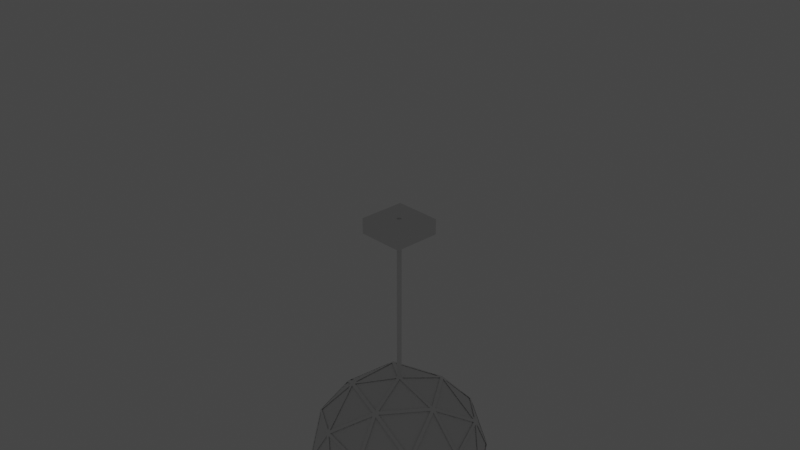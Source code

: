# Source: lamp.blend  (saved by Blender 2.81.16; exported with 4.5.12 LTS)
import bpy
from mathutils import Matrix  # noqa: F401  (used for matrix-valued properties, if any)

bpy.ops.wm.read_factory_settings(use_empty=True)
scene = bpy.context.scene
scene.name = 'Scene'

# ---- collections
col_helpers = bpy.data.collections.new('Helpers'); scene.collection.children.link(col_helpers)
col_lamp = bpy.data.collections.new('Lamp'); scene.collection.children.link(col_lamp)

# ---- world
world_world = bpy.data.worlds.new('World'); scene.world = world_world
world_world.use_nodes = True; world_world.node_tree.nodes.clear()
_N = world_world.node_tree.nodes; _L = world_world.node_tree.links
n0 = _N.new('ShaderNodeOutputWorld'); n0.name = 'World Output'; n0.location = (300, 300)
n1 = _N.new('ShaderNodeBackground'); n1.name = 'Background'; n1.location = (10, 300)
n1.inputs[0].default_value = (0.05088, 0.05088, 0.05088, 1.0)
_L.new(n1.outputs[0], n0.inputs[0])
n0.is_active_output = True
world_world.color = (0.05088, 0.05088, 0.05088)
world_world.use_sun_shadow = False
world_world.sun_shadow_jitter_overblur = 0.0

# ---- cameras
cam_camera = bpy.data.cameras.new('Camera')
cam_camera.clip_end = 100.0
cam_camera.ortho_scale = 7.314

# ---- lights
light_light = bpy.data.lights.new('Light', 'POINT')
light_light.transmission_factor = 0.0
light_light.energy = 1000.0
light_light.shadow_soft_size = 0.1
light_light.shadow_maximum_resolution = 0.006
light_light.use_absolute_resolution = True

# ---- meshes
me_icosphere_002 = bpy.data.meshes.new('Icosphere.002')
me_icosphere_002.from_pydata([(1.419e-11, -4.967e-11, -3.935), (0.7308, -0.531, -3.377), (-0.2792, -0.8592, -3.377), (-0.9034, -4.967e-11, -3.377), (-0.2792, 0.8592, -3.377), (0.7308, 0.531, -3.377), (0.2792, -0.8592, -2.474), (-0.7308, -0.531, -2.474), (-0.7308, 0.531, -2.474), (0.2792, 0.8592, -2.474), (0.9034, -4.967e-11, -2.474), (1.419e-11, -4.967e-11, -1.915), (-0.1641, -0.505, -3.784), (0.4296, -0.3121, -3.784), (0.2655, -0.8171, -3.456), (0.8592, -4.967e-11, -3.456), (0.4296, 0.3121, -3.784), (-0.531, -4.967e-11, -3.784), (-0.6951, -0.505, -3.456), (-0.1641, 0.505, -3.784), (-0.6951, 0.505, -3.456), (0.2655, 0.8171, -3.456), (0.9606, -0.3121, -2.925), (0.9606, 0.3121, -2.925), (1.419e-11, -1.01, -2.925), (0.5937, -0.8171, -2.925), (-0.9606, -0.3121, -2.925), (-0.5937, -0.8171, -2.925), (-0.5937, 0.8171, -2.925), (-0.9606, 0.3121, -2.925), (0.5937, 0.8171, -2.925), (1.419e-11, 1.01, -2.925), (0.6951, -0.505, -2.394), (-0.2655, -0.8171, -2.394), (-0.8592, -4.967e-11, -2.394), (-0.2655, 0.8171, -2.394), (0.6951, 0.505, -2.394), (0.1641, -0.505, -2.066), (0.531, -4.967e-11, -2.066), (-0.4296, -0.3121, -2.066), (-0.4296, 0.3121, -2.066), (0.1641, 0.505, -2.066), (0.01031, -0.03174, -3.924), (0.3876, -0.3059, -3.791), (-0.1338, -0.4753, -3.791), (0.7241, -0.5019, -3.396), (0.4595, -0.3096, -3.754), (0.8368, -0.03545, -3.466), (-0.027, -0.01962, -3.924), (-0.1711, -0.4632, -3.791), (-0.4934, -0.01962, -3.791), (-0.027, 0.01962, -3.924), (-0.4934, 0.01962, -3.791), (-0.1711, 0.4632, -3.791), (0.01031, 0.03174, -3.924), (-0.1338, 0.4753, -3.791), (0.3876, 0.3059, -3.791), (0.7448, -0.5019, -3.363), (0.8575, -0.03545, -3.432), (0.9465, -0.3096, -2.966), (-0.2472, -0.8634, -3.363), (0.2313, -0.8264, -3.432), (-0.001949, -0.9959, -2.966), (-0.8975, -0.03174, -3.363), (-0.7145, -0.4753, -3.432), (-0.9477, -0.3059, -2.966), (-0.3075, 0.8438, -3.363), (-0.6729, 0.5327, -3.432), (-0.5838, 0.8068, -2.966), (0.7074, 0.5532, -3.363), (0.2987, 0.8045, -3.432), (0.5869, 0.8045, -2.966), (0.7344, -0.5336, -3.342), (0.9362, -0.3413, -2.945), (0.6139, -0.7849, -2.945), (-0.2805, -0.8634, -3.342), (-0.03532, -0.9959, -2.945), (-0.5568, -0.8264, -2.945), (-0.9078, -4.967e-11, -3.342), (-0.9581, -0.2741, -2.945), (-0.9581, 0.2741, -2.945), (-0.2805, 0.8634, -3.342), (-0.5568, 0.8264, -2.945), (-0.03532, 0.9959, -2.945), (0.7344, 0.5336, -3.342), (0.6139, 0.7849, -2.945), (0.9362, 0.3413, -2.945), (0.2908, -0.8316, -2.455), (0.6562, -0.5206, -2.385), (0.1898, -0.5206, -2.097), (-0.7011, -0.5336, -2.455), (-0.2923, -0.7849, -2.385), (-0.4364, -0.3413, -2.097), (-0.7241, 0.5019, -2.455), (-0.8368, 0.03545, -2.385), (-0.4595, 0.3096, -2.097), (0.2535, 0.8438, -2.455), (-0.2249, 0.8068, -2.385), (0.1524, 0.5327, -2.097), (0.8808, 0.01962, -2.455), (0.6978, 0.4632, -2.385), (0.5537, 0.01962, -2.097), (0.4934, 0.01962, -2.06), (0.1711, 0.4632, -2.06), (0.027, 0.01962, -1.927), (0.5235, 0.03737, -2.078), (0.6694, 0.4863, -2.37), (0.1973, 0.4863, -2.078), (0.6562, 0.5206, -2.385), (0.2908, 0.8316, -2.455), (0.1898, 0.5206, -2.097), (0.1338, 0.4753, -2.06), (-0.3876, 0.3059, -2.06), (-0.01031, 0.03174, -1.927), (0.1262, 0.5094, -2.078), (-0.2557, 0.7869, -2.37), (-0.4015, 0.3379, -2.078), (-0.2923, 0.7849, -2.385), (-0.7011, 0.5336, -2.455), (-0.4364, 0.3413, -2.097), (-0.4107, 0.2741, -2.06), (-0.4107, -0.2741, -2.06), (-0.03337, -4.967e-11, -1.927), (-0.4455, 0.2775, -2.078), (-0.8274, -4.967e-11, -2.37), (-0.4455, -0.2775, -2.078), (-0.8368, -0.03545, -2.385), (-0.7241, -0.5019, -2.455), (-0.4595, -0.3096, -2.097), (-0.3876, -0.3059, -2.06), (0.1338, -0.4753, -2.06), (-0.01031, -0.03174, -1.927), (-0.4015, -0.3379, -2.078), (-0.2557, -0.7869, -2.37), (0.1262, -0.5094, -2.078), (-0.2249, -0.8068, -2.385), (0.2535, -0.8438, -2.455), (0.1524, -0.5327, -2.097), (0.1711, -0.4632, -2.06), (0.4934, -0.01962, -2.06), (0.027, -0.01962, -1.927), (0.1973, -0.4863, -2.078), (0.6694, -0.4863, -2.37), (0.5235, -0.03737, -2.078), (0.6978, -0.4632, -2.385), (0.8808, -0.01962, -2.455), (0.5537, -0.01962, -2.097), (0.9477, 0.3059, -2.885), (0.7145, 0.4753, -2.418), (0.8975, 0.03174, -2.488), (0.9372, 0.3379, -2.906), (0.611, 0.7869, -2.906), (0.7011, 0.5094, -2.434), (0.5838, 0.8068, -2.885), (0.3075, 0.8438, -2.488), (0.6729, 0.5327, -2.418), (0.001949, 0.9959, -2.885), (-0.2313, 0.8264, -2.418), (0.2472, 0.8634, -2.488), (-0.03179, 0.9957, -2.906), (-0.5596, 0.8242, -2.906), (-0.2678, 0.8242, -2.434), (-0.5869, 0.8045, -2.885), (-0.7074, 0.5532, -2.488), (-0.2987, 0.8045, -2.418), (-0.9465, 0.3096, -2.885), (-0.8575, 0.03545, -2.418), (-0.7448, 0.5019, -2.488), (-0.9568, 0.2775, -2.906), (-0.9568, -0.2775, -2.906), (-0.8667, -4.967e-11, -2.434), (-0.9465, -0.3096, -2.885), (-0.7448, -0.5019, -2.488), (-0.8575, -0.03545, -2.418), (-0.5869, -0.8045, -2.885), (-0.2987, -0.8045, -2.418), (-0.7074, -0.5532, -2.488), (-0.5596, -0.8242, -2.906), (-0.03179, -0.9957, -2.906), (-0.2678, -0.8242, -2.434), (0.001949, -0.9959, -2.885), (0.2472, -0.8634, -2.488), (-0.2313, -0.8264, -2.418), (0.5838, -0.8068, -2.885), (0.6729, -0.5327, -2.418), (0.3075, -0.8438, -2.488), (0.611, -0.7869, -2.906), (0.9372, -0.3379, -2.906), (0.7011, -0.5094, -2.434), (0.9477, -0.3059, -2.885), (0.8975, -0.03174, -2.488), (0.7145, -0.4753, -2.418), (0.5568, 0.8264, -2.905), (0.03532, 0.9959, -2.905), (0.2805, 0.8634, -2.509), (0.5596, 0.8242, -2.945), (0.2678, 0.8242, -3.417), (0.03179, 0.9957, -2.945), (0.2313, 0.8264, -3.432), (-0.2472, 0.8634, -3.363), (-0.001949, 0.9959, -2.966), (-0.6139, 0.7849, -2.905), (-0.9362, 0.3413, -2.905), (-0.7344, 0.5336, -2.509), (-0.611, 0.7869, -2.945), (-0.7011, 0.5094, -3.417), (-0.9372, 0.3379, -2.945), (-0.7145, 0.4753, -3.432), (-0.8975, 0.03174, -3.363), (-0.9477, 0.3059, -2.966), (-0.9362, -0.3413, -2.905), (-0.6139, -0.7849, -2.905), (-0.7344, -0.5336, -2.509), (-0.9372, -0.3379, -2.945), (-0.7011, -0.5094, -3.417), (-0.611, -0.7869, -2.945), (-0.6729, -0.5327, -3.432), (-0.3075, -0.8438, -3.363), (-0.5838, -0.8068, -2.966), (0.03532, -0.9959, -2.905), (0.5568, -0.8264, -2.905), (0.2805, -0.8634, -2.509), (0.03179, -0.9957, -2.945), (0.2678, -0.8242, -3.417), (0.5596, -0.8242, -2.945), (0.2987, -0.8045, -3.432), (0.7074, -0.5532, -3.363), (0.5869, -0.8045, -2.966), (0.9581, -0.2741, -2.905), (0.9581, 0.2741, -2.905), (0.9078, -4.967e-11, -2.509), (0.9568, -0.2775, -2.945), (0.8667, -4.967e-11, -3.417), (0.9568, 0.2775, -2.945), (0.8575, 0.03545, -3.432), (0.7448, 0.5019, -3.363), (0.9465, 0.3096, -2.966), (0.4364, 0.3413, -3.754), (0.2923, 0.7849, -3.466), (0.7011, 0.5336, -3.396), (0.4015, 0.3379, -3.772), (-0.1262, 0.5094, -3.772), (0.2557, 0.7869, -3.481), (-0.1524, 0.5327, -3.754), (-0.2535, 0.8438, -3.396), (0.2249, 0.8068, -3.466), (-0.1898, 0.5206, -3.754), (-0.6562, 0.5206, -3.466), (-0.2908, 0.8316, -3.396), (-0.1973, 0.4863, -3.772), (-0.5235, 0.03737, -3.772), (-0.6694, 0.4863, -3.481), (-0.5537, 0.01962, -3.754), (-0.8808, 0.01962, -3.396), (-0.6978, 0.4632, -3.466), (-0.5537, -0.01962, -3.754), (-0.6978, -0.4632, -3.466), (-0.8808, -0.01962, -3.396), (-0.5235, -0.03737, -3.772), (-0.1973, -0.4863, -3.772), (-0.6694, -0.4863, -3.481), (-0.1898, -0.5206, -3.754), (-0.2908, -0.8316, -3.396), (-0.6562, -0.5206, -3.466), (0.8368, 0.03545, -3.466), (0.4595, 0.3096, -3.754), (0.7241, 0.5019, -3.396), (0.8274, -4.967e-11, -3.481), (0.4455, -0.2775, -3.772), (0.4455, 0.2775, -3.772), (0.4107, -0.2741, -3.791), (0.03337, -4.967e-11, -3.924), (0.4107, 0.2741, -3.791), (-0.1524, -0.5327, -3.754), (0.2249, -0.8068, -3.466), (-0.2535, -0.8438, -3.396), (-0.1262, -0.5094, -3.772), (0.4015, -0.3379, -3.772), (0.2557, -0.7869, -3.481), (0.4364, -0.3413, -3.754), (0.7011, -0.5336, -3.396), (0.2923, -0.7849, -3.466)], [], [(0, 13, 43, 42), (13, 12, 44, 43), (12, 0, 42, 44), (1, 13, 46, 45), (13, 15, 47, 46), (15, 1, 45, 47), (0, 12, 49, 48), (12, 17, 50, 49), (17, 0, 48, 50), (0, 17, 52, 51), (17, 19, 53, 52), (19, 0, 51, 53), (0, 19, 55, 54), (19, 16, 56, 55), (16, 0, 54, 56), (1, 15, 58, 57), (15, 22, 59, 58), (22, 1, 57, 59), (2, 14, 61, 60), (14, 24, 62, 61), (24, 2, 60, 62), (3, 18, 64, 63), (18, 26, 65, 64), (26, 3, 63, 65), (4, 20, 67, 66), (20, 28, 68, 67), (28, 4, 66, 68), (5, 21, 70, 69), (21, 30, 71, 70), (30, 5, 69, 71), (1, 22, 73, 72), (22, 25, 74, 73), (25, 1, 72, 74), (2, 24, 76, 75), (24, 27, 77, 76), (27, 2, 75, 77), (3, 26, 79, 78), (26, 29, 80, 79), (29, 3, 78, 80), (4, 28, 82, 81), (28, 31, 83, 82), (31, 4, 81, 83), (5, 30, 85, 84), (30, 23, 86, 85), (23, 5, 84, 86), (6, 32, 88, 87), (32, 37, 89, 88), (37, 6, 87, 89), (7, 33, 91, 90), (33, 39, 92, 91), (39, 7, 90, 92), (8, 34, 94, 93), (34, 40, 95, 94), (40, 8, 93, 95), (9, 35, 97, 96), (35, 41, 98, 97), (41, 9, 96, 98), (10, 36, 100, 99), (36, 38, 101, 100), (38, 10, 99, 101), (38, 41, 103, 102), (41, 11, 104, 103), (11, 38, 102, 104), (38, 36, 106, 105), (36, 41, 107, 106), (41, 38, 105, 107), (36, 9, 109, 108), (9, 41, 110, 109), (41, 36, 108, 110), (41, 40, 112, 111), (40, 11, 113, 112), (11, 41, 111, 113), (41, 35, 115, 114), (35, 40, 116, 115), (40, 41, 114, 116), (35, 8, 118, 117), (8, 40, 119, 118), (40, 35, 117, 119), (40, 39, 121, 120), (39, 11, 122, 121), (11, 40, 120, 122), (40, 34, 124, 123), (34, 39, 125, 124), (39, 40, 123, 125), (34, 7, 127, 126), (7, 39, 128, 127), (39, 34, 126, 128), (39, 37, 130, 129), (37, 11, 131, 130), (11, 39, 129, 131), (39, 33, 133, 132), (33, 37, 134, 133), (37, 39, 132, 134), (33, 6, 136, 135), (6, 37, 137, 136), (37, 33, 135, 137), (37, 38, 139, 138), (38, 11, 140, 139), (11, 37, 138, 140), (37, 32, 142, 141), (32, 38, 143, 142), (38, 37, 141, 143), (32, 10, 145, 144), (10, 38, 146, 145), (38, 32, 144, 146), (23, 36, 148, 147), (36, 10, 149, 148), (10, 23, 147, 149), (23, 30, 151, 150), (30, 36, 152, 151), (36, 23, 150, 152), (30, 9, 154, 153), (9, 36, 155, 154), (36, 30, 153, 155), (31, 35, 157, 156), (35, 9, 158, 157), (9, 31, 156, 158), (31, 28, 160, 159), (28, 35, 161, 160), (35, 31, 159, 161), (28, 8, 163, 162), (8, 35, 164, 163), (35, 28, 162, 164), (29, 34, 166, 165), (34, 8, 167, 166), (8, 29, 165, 167), (29, 26, 169, 168), (26, 34, 170, 169), (34, 29, 168, 170), (26, 7, 172, 171), (7, 34, 173, 172), (34, 26, 171, 173), (27, 33, 175, 174), (33, 7, 176, 175), (7, 27, 174, 176), (27, 24, 178, 177), (24, 33, 179, 178), (33, 27, 177, 179), (24, 6, 181, 180), (6, 33, 182, 181), (33, 24, 180, 182), (25, 32, 184, 183), (32, 6, 185, 184), (6, 25, 183, 185), (25, 22, 187, 186), (22, 32, 188, 187), (32, 25, 186, 188), (22, 10, 190, 189), (10, 32, 191, 190), (32, 22, 189, 191), (30, 31, 193, 192), (31, 9, 194, 193), (9, 30, 192, 194), (30, 21, 196, 195), (21, 31, 197, 196), (31, 30, 195, 197), (21, 4, 199, 198), (4, 31, 200, 199), (31, 21, 198, 200), (28, 29, 202, 201), (29, 8, 203, 202), (8, 28, 201, 203), (28, 20, 205, 204), (20, 29, 206, 205), (29, 28, 204, 206), (20, 3, 208, 207), (3, 29, 209, 208), (29, 20, 207, 209), (26, 27, 211, 210), (27, 7, 212, 211), (7, 26, 210, 212), (26, 18, 214, 213), (18, 27, 215, 214), (27, 26, 213, 215), (18, 2, 217, 216), (2, 27, 218, 217), (27, 18, 216, 218), (24, 25, 220, 219), (25, 6, 221, 220), (6, 24, 219, 221), (24, 14, 223, 222), (14, 25, 224, 223), (25, 24, 222, 224), (14, 1, 226, 225), (1, 25, 227, 226), (25, 14, 225, 227), (22, 23, 229, 228), (23, 10, 230, 229), (10, 22, 228, 230), (22, 15, 232, 231), (15, 23, 233, 232), (23, 22, 231, 233), (15, 5, 235, 234), (5, 23, 236, 235), (23, 15, 234, 236), (16, 21, 238, 237), (21, 5, 239, 238), (5, 16, 237, 239), (16, 19, 241, 240), (19, 21, 242, 241), (21, 16, 240, 242), (19, 4, 244, 243), (4, 21, 245, 244), (21, 19, 243, 245), (19, 20, 247, 246), (20, 4, 248, 247), (4, 19, 246, 248), (19, 17, 250, 249), (17, 20, 251, 250), (20, 19, 249, 251), (17, 3, 253, 252), (3, 20, 254, 253), (20, 17, 252, 254), (17, 18, 256, 255), (18, 3, 257, 256), (3, 17, 255, 257), (17, 12, 259, 258), (12, 18, 260, 259), (18, 17, 258, 260), (12, 2, 262, 261), (2, 18, 263, 262), (18, 12, 261, 263), (15, 16, 265, 264), (16, 5, 266, 265), (5, 15, 264, 266), (15, 13, 268, 267), (13, 16, 269, 268), (16, 15, 267, 269), (13, 0, 271, 270), (0, 16, 272, 271), (16, 13, 270, 272), (12, 14, 274, 273), (14, 2, 275, 274), (2, 12, 273, 275), (12, 13, 277, 276), (13, 14, 278, 277), (14, 12, 276, 278), (13, 1, 280, 279), (1, 14, 281, 280), (14, 13, 279, 281)])
_uv = me_icosphere_002.uv_layers.new(name='UVMap')
_uv.uv.foreach_set('vector', [0.8182, 0.0, 0.7727, 0.07873, 0.7783, 0.07527, 0.8182, 0.006117, 0.7727, 0.07873, 0.8636, 0.07873, 0.8581, 0.07527, 0.7783, 0.07527, 0.8636, 0.07873, 0.8182, 0.0, 0.8182, 0.006117, 0.8581, 0.07527, 0.7273, 0.1575, 0.6818, 0.07873, 0.682, 0.08525, 0.722, 0.1544, 0.6818, 0.07873, 0.6364, 0.1575, 0.6421, 0.1544, 0.682, 0.08525, 0.6364, 0.1575, 0.7273, 0.1575, 0.722, 0.1544, 0.6421, 0.1544, 0.09091, 0.0, 0.04545, 0.07873, 0.05098, 0.07527, 0.09091, 0.006117, 0.04545, 0.07873, 0.1364, 0.07873, 0.1308, 0.07527, 0.05098, 0.07527, 0.1364, 0.07873, 0.09091, 0.0, 0.09091, 0.006117, 0.1308, 0.07527, 0.2727, 0.0, 0.2273, 0.07873, 0.2328, 0.07527, 0.2727, 0.006117, 0.2273, 0.07873, 0.3182, 0.07873, 0.3127, 0.07527, 0.2328, 0.07527, 0.3182, 0.07873, 0.2727, 0.0, 0.2727, 0.006117, 0.3127, 0.07527, 0.4545, 0.0, 0.4091, 0.07873, 0.4146, 0.07527, 0.4545, 0.006117, 0.4091, 0.07873, 0.5, 0.07873, 0.4945, 0.07527, 0.4146, 0.07527, 0.5, 0.07873, 0.4545, 0.0, 0.4545, 0.006117, 0.4945, 0.07527, 0.7273, 0.1575, 0.6364, 0.1575, 0.6421, 0.1605, 0.722, 0.1605, 0.6364, 0.1575, 0.6818, 0.2362, 0.682, 0.2297, 0.6421, 0.1605, 0.6818, 0.2362, 0.7273, 0.1575, 0.722, 0.1605, 0.682, 0.2297, 0.9091, 0.1575, 0.8182, 0.1575, 0.8239, 0.1605, 0.9038, 0.1605, 0.8182, 0.1575, 0.8636, 0.2362, 0.8639, 0.2297, 0.8239, 0.1605, 0.8636, 0.2362, 0.9091, 0.1575, 0.9038, 0.1605, 0.8639, 0.2297, 0.1818, 0.1575, 0.09091, 0.1575, 0.09667, 0.1605, 0.1765, 0.1605, 0.09091, 0.1575, 0.1364, 0.2362, 0.1366, 0.2297, 0.09667, 0.1605, 0.1364, 0.2362, 0.1818, 0.1575, 0.1765, 0.1605, 0.1366, 0.2297, 0.3636, 0.1575, 0.2727, 0.1575, 0.2785, 0.1605, 0.3583, 0.1605, 0.2727, 0.1575, 0.3182, 0.2362, 0.3184, 0.2297, 0.2785, 0.1605, 0.3182, 0.2362, 0.3636, 0.1575, 0.3583, 0.1605, 0.3184, 0.2297, 0.5455, 0.1575, 0.4545, 0.1575, 0.4603, 0.1605, 0.5402, 0.1605, 0.4545, 0.1575, 0.5, 0.2362, 0.5002, 0.2297, 0.4603, 0.1605, 0.5, 0.2362, 0.5455, 0.1575, 0.5402, 0.1605, 0.5002, 0.2297, 0.7273, 0.1575, 0.6818, 0.2362, 0.6873, 0.2327, 0.7273, 0.1636, 0.6818, 0.2362, 0.7727, 0.2362, 0.7672, 0.2327, 0.6873, 0.2327, 0.7727, 0.2362, 0.7273, 0.1575, 0.7273, 0.1636, 0.7672, 0.2327, 0.9091, 0.1575, 0.8636, 0.2362, 0.8692, 0.2327, 0.9091, 0.1636, 0.8636, 0.2362, 0.9545, 0.2362, 0.949, 0.2327, 0.8692, 0.2327, 0.9545, 0.2362, 0.9091, 0.1575, 0.9091, 0.1636, 0.949, 0.2327, 0.1818, 0.1575, 0.1364, 0.2362, 0.1419, 0.2327, 0.1818, 0.1636, 0.1364, 0.2362, 0.2273, 0.2362, 0.2217, 0.2327, 0.1419, 0.2327, 0.2273, 0.2362, 0.1818, 0.1575, 0.1818, 0.1636, 0.2217, 0.2327, 0.3636, 0.1575, 0.3182, 0.2362, 0.3237, 0.2327, 0.3636, 0.1636, 0.3182, 0.2362, 0.4091, 0.2362, 0.4036, 0.2327, 0.3237, 0.2327, 0.4091, 0.2362, 0.3636, 0.1575, 0.3636, 0.1636, 0.4036, 0.2327, 0.5455, 0.1575, 0.5, 0.2362, 0.5055, 0.2327, 0.5455, 0.1636, 0.5, 0.2362, 0.5909, 0.2362, 0.5854, 0.2327, 0.5055, 0.2327, 0.5909, 0.2362, 0.5455, 0.1575, 0.5455, 0.1636, 0.5854, 0.2327, 0.8182, 0.3149, 0.7273, 0.3149, 0.733, 0.318, 0.8129, 0.318, 0.7273, 0.3149, 0.7727, 0.3937, 0.773, 0.3871, 0.733, 0.318, 0.7727, 0.3937, 0.8182, 0.3149, 0.8129, 0.318, 0.773, 0.3871, 1.0, 0.3149, 0.9091, 0.3149, 0.9148, 0.318, 0.9947, 0.318, 0.9091, 0.3149, 0.9545, 0.3937, 0.9548, 0.3871, 0.9148, 0.318, 0.9545, 0.3937, 1.0, 0.3149, 0.9947, 0.318, 0.9548, 0.3871, 0.2727, 0.3149, 0.1818, 0.3149, 0.1876, 0.318, 0.2674, 0.318, 0.1818, 0.3149, 0.2273, 0.3937, 0.2275, 0.3871, 0.1876, 0.318, 0.2273, 0.3937, 0.2727, 0.3149, 0.2674, 0.318, 0.2275, 0.3871, 0.4545, 0.3149, 0.3636, 0.3149, 0.3694, 0.318, 0.4492, 0.318, 0.3636, 0.3149, 0.4091, 0.3937, 0.4093, 0.3871, 0.3694, 0.318, 0.4091, 0.3937, 0.4545, 0.3149, 0.4492, 0.318, 0.4093, 0.3871, 0.6364, 0.3149, 0.5455, 0.3149, 0.5512, 0.318, 0.6311, 0.318, 0.5455, 0.3149, 0.5909, 0.3937, 0.5911, 0.3871, 0.5512, 0.318, 0.5909, 0.3937, 0.6364, 0.3149, 0.6311, 0.318, 0.5911, 0.3871, 0.5909, 0.3937, 0.5, 0.3937, 0.5055, 0.3971, 0.5854, 0.3971, 0.5, 0.3937, 0.5455, 0.4724, 0.5455, 0.4663, 0.5055, 0.3971, 0.5455, 0.4724, 0.5909, 0.3937, 0.5854, 0.3971, 0.5455, 0.4663, 0.5909, 0.3937, 0.5455, 0.3149, 0.5455, 0.3207, 0.5859, 0.3907, 0.5455, 0.3149, 0.5, 0.3937, 0.505, 0.3907, 0.5455, 0.3207, 0.5, 0.3937, 0.5909, 0.3937, 0.5859, 0.3907, 0.505, 0.3907, 0.5455, 0.3149, 0.4545, 0.3149, 0.4598, 0.318, 0.5397, 0.318, 0.4545, 0.3149, 0.5, 0.3937, 0.4998, 0.3871, 0.4598, 0.318, 0.5, 0.3937, 0.5455, 0.3149, 0.5397, 0.318, 0.4998, 0.3871, 0.4091, 0.3937, 0.3182, 0.3937, 0.3237, 0.3971, 0.4036, 0.3971, 0.3182, 0.3937, 0.3636, 0.4724, 0.3636, 0.4663, 0.3237, 0.3971, 0.3636, 0.4724, 0.4091, 0.3937, 0.4036, 0.3971, 0.3636, 0.4663, 0.4091, 0.3937, 0.3636, 0.3149, 0.3636, 0.3207, 0.404, 0.3907, 0.3636, 0.3149, 0.3182, 0.3937, 0.3232, 0.3907, 0.3636, 0.3207, 0.3182, 0.3937, 0.4091, 0.3937, 0.404, 0.3907, 0.3232, 0.3907, 0.3636, 0.3149, 0.2727, 0.3149, 0.278, 0.318, 0.3579, 0.318, 0.2727, 0.3149, 0.3182, 0.3937, 0.318, 0.3871, 0.278, 0.318, 0.3182, 0.3937, 0.3636, 0.3149, 0.3579, 0.318, 0.318, 0.3871, 0.2273, 0.3937, 0.1364, 0.3937, 0.1419, 0.3971, 0.2217, 0.3971, 0.1364, 0.3937, 0.1818, 0.4724, 0.1818, 0.4663, 0.1419, 0.3971, 0.1818, 0.4724, 0.2273, 0.3937, 0.2217, 0.3971, 0.1818, 0.4663, 0.2273, 0.3937, 0.1818, 0.3149, 0.1818, 0.3207, 0.2222, 0.3907, 0.1818, 0.3149, 0.1364, 0.3937, 0.1414, 0.3907, 0.1818, 0.3207, 0.1364, 0.3937, 0.2273, 0.3937, 0.2222, 0.3907, 0.1414, 0.3907, 0.1818, 0.3149, 0.09091, 0.3149, 0.09621, 0.318, 0.1761, 0.318, 0.09091, 0.3149, 0.1364, 0.3937, 0.1361, 0.3871, 0.09621, 0.318, 0.1364, 0.3937, 0.1818, 0.3149, 0.1761, 0.318, 0.1361, 0.3871, 0.9545, 0.3937, 0.8636, 0.3937, 0.8692, 0.3971, 0.949, 0.3971, 0.8636, 0.3937, 0.9091, 0.4724, 0.9091, 0.4663, 0.8692, 0.3971, 0.9091, 0.4724, 0.9545, 0.3937, 0.949, 0.3971, 0.9091, 0.4663, 0.9545, 0.3937, 0.9091, 0.3149, 0.9091, 0.3207, 0.9495, 0.3907, 0.9091, 0.3149, 0.8636, 0.3937, 0.8687, 0.3907, 0.9091, 0.3207, 0.8636, 0.3937, 0.9545, 0.3937, 0.9495, 0.3907, 0.8687, 0.3907, 0.9091, 0.3149, 0.8182, 0.3149, 0.8235, 0.318, 0.9033, 0.318, 0.8182, 0.3149, 0.8636, 0.3937, 0.8634, 0.3871, 0.8235, 0.318, 0.8636, 0.3937, 0.9091, 0.3149, 0.9033, 0.318, 0.8634, 0.3871, 0.7727, 0.3937, 0.6818, 0.3937, 0.6873, 0.3971, 0.7672, 0.3971, 0.6818, 0.3937, 0.7273, 0.4724, 0.7273, 0.4663, 0.6873, 0.3971, 0.7273, 0.4724, 0.7727, 0.3937, 0.7672, 0.3971, 0.7273, 0.4663, 0.7727, 0.3937, 0.7273, 0.3149, 0.7273, 0.3207, 0.7677, 0.3907, 0.7273, 0.3149, 0.6818, 0.3937, 0.6869, 0.3907, 0.7273, 0.3207, 0.6818, 0.3937, 0.7727, 0.3937, 0.7677, 0.3907, 0.6869, 0.3907, 0.7273, 0.3149, 0.6364, 0.3149, 0.6417, 0.318, 0.7215, 0.318, 0.6364, 0.3149, 0.6818, 0.3937, 0.6816, 0.3871, 0.6417, 0.318, 0.6818, 0.3937, 0.7273, 0.3149, 0.7215, 0.318, 0.6816, 0.3871, 0.5909, 0.2362, 0.5455, 0.3149, 0.5512, 0.3119, 0.5911, 0.2427, 0.5455, 0.3149, 0.6364, 0.3149, 0.6311, 0.3119, 0.5512, 0.3119, 0.6364, 0.3149, 0.5909, 0.2362, 0.5911, 0.2427, 0.6311, 0.3119, 0.5909, 0.2362, 0.5, 0.2362, 0.505, 0.2391, 0.5859, 0.2391, 0.5, 0.2362, 0.5455, 0.3149, 0.5455, 0.3091, 0.505, 0.2391, 0.5455, 0.3149, 0.5909, 0.2362, 0.5859, 0.2391, 0.5455, 0.3091, 0.5, 0.2362, 0.4545, 0.3149, 0.4598, 0.3119, 0.4998, 0.2427, 0.4545, 0.3149, 0.5455, 0.3149, 0.5397, 0.3119, 0.4598, 0.3119, 0.5455, 0.3149, 0.5, 0.2362, 0.4998, 0.2427, 0.5397, 0.3119, 0.4091, 0.2362, 0.3636, 0.3149, 0.3694, 0.3119, 0.4093, 0.2427, 0.3636, 0.3149, 0.4545, 0.3149, 0.4492, 0.3119, 0.3694, 0.3119, 0.4545, 0.3149, 0.4091, 0.2362, 0.4093, 0.2427, 0.4492, 0.3119, 0.4091, 0.2362, 0.3182, 0.2362, 0.3232, 0.2391, 0.404, 0.2391, 0.3182, 0.2362, 0.3636, 0.3149, 0.3636, 0.3091, 0.3232, 0.2391, 0.3636, 0.3149, 0.4091, 0.2362, 0.404, 0.2391, 0.3636, 0.3091, 0.3182, 0.2362, 0.2727, 0.3149, 0.278, 0.3119, 0.318, 0.2427, 0.2727, 0.3149, 0.3636, 0.3149, 0.3579, 0.3119, 0.278, 0.3119, 0.3636, 0.3149, 0.3182, 0.2362, 0.318, 0.2427, 0.3579, 0.3119, 0.2273, 0.2362, 0.1818, 0.3149, 0.1876, 0.3119, 0.2275, 0.2427, 0.1818, 0.3149, 0.2727, 0.3149, 0.2674, 0.3119, 0.1876, 0.3119, 0.2727, 0.3149, 0.2273, 0.2362, 0.2275, 0.2427, 0.2674, 0.3119, 0.2273, 0.2362, 0.1364, 0.2362, 0.1414, 0.2391, 0.2222, 0.2391, 0.1364, 0.2362, 0.1818, 0.3149, 0.1818, 0.3091, 0.1414, 0.2391, 0.1818, 0.3149, 0.2273, 0.2362, 0.2222, 0.2391, 0.1818, 0.3091, 0.1364, 0.2362, 0.09091, 0.3149, 0.09621, 0.3119, 0.1361, 0.2427, 0.09091, 0.3149, 0.1818, 0.3149, 0.1761, 0.3119, 0.09621, 0.3119, 0.1818, 0.3149, 0.1364, 0.2362, 0.1361, 0.2427, 0.1761, 0.3119, 0.9545, 0.2362, 0.9091, 0.3149, 0.9148, 0.3119, 0.9548, 0.2427, 0.9091, 0.3149, 1.0, 0.3149, 0.9947, 0.3119, 0.9148, 0.3119, 1.0, 0.3149, 0.9545, 0.2362, 0.9548, 0.2427, 0.9947, 0.3119, 0.9545, 0.2362, 0.8636, 0.2362, 0.8687, 0.2391, 0.9495, 0.2391, 0.8636, 0.2362, 0.9091, 0.3149, 0.9091, 0.3091, 0.8687, 0.2391, 0.9091, 0.3149, 0.9545, 0.2362, 0.9495, 0.2391, 0.9091, 0.3091, 0.8636, 0.2362, 0.8182, 0.3149, 0.8235, 0.3119, 0.8634, 0.2427, 0.8182, 0.3149, 0.9091, 0.3149, 0.9033, 0.3119, 0.8235, 0.3119, 0.9091, 0.3149, 0.8636, 0.2362, 0.8634, 0.2427, 0.9033, 0.3119, 0.7727, 0.2362, 0.7273, 0.3149, 0.733, 0.3119, 0.773, 0.2427, 0.7273, 0.3149, 0.8182, 0.3149, 0.8129, 0.3119, 0.733, 0.3119, 0.8182, 0.3149, 0.7727, 0.2362, 0.773, 0.2427, 0.8129, 0.3119, 0.7727, 0.2362, 0.6818, 0.2362, 0.6869, 0.2391, 0.7677, 0.2391, 0.6818, 0.2362, 0.7273, 0.3149, 0.7273, 0.3091, 0.6869, 0.2391, 0.7273, 0.3149, 0.7727, 0.2362, 0.7677, 0.2391, 0.7273, 0.3091, 0.6818, 0.2362, 0.6364, 0.3149, 0.6417, 0.3119, 0.6816, 0.2427, 0.6364, 0.3149, 0.7273, 0.3149, 0.7215, 0.3119, 0.6417, 0.3119, 0.7273, 0.3149, 0.6818, 0.2362, 0.6816, 0.2427, 0.7215, 0.3119, 0.5, 0.2362, 0.4091, 0.2362, 0.4146, 0.2396, 0.4945, 0.2396, 0.4091, 0.2362, 0.4545, 0.3149, 0.4545, 0.3088, 0.4146, 0.2396, 0.4545, 0.3149, 0.5, 0.2362, 0.4945, 0.2396, 0.4545, 0.3088, 0.5, 0.2362, 0.4545, 0.1575, 0.4545, 0.1633, 0.495, 0.2333, 0.4545, 0.1575, 0.4091, 0.2362, 0.4141, 0.2333, 0.4545, 0.1633, 0.4091, 0.2362, 0.5, 0.2362, 0.495, 0.2333, 0.4141, 0.2333, 0.4545, 0.1575, 0.3636, 0.1575, 0.3689, 0.1605, 0.4488, 0.1605, 0.3636, 0.1575, 0.4091, 0.2362, 0.4089, 0.2297, 0.3689, 0.1605, 0.4091, 0.2362, 0.4545, 0.1575, 0.4488, 0.1605, 0.4089, 0.2297, 0.3182, 0.2362, 0.2273, 0.2362, 0.2328, 0.2396, 0.3127, 0.2396, 0.2273, 0.2362, 0.2727, 0.3149, 0.2727, 0.3088, 0.2328, 0.2396, 0.2727, 0.3149, 0.3182, 0.2362, 0.3127, 0.2396, 0.2727, 0.3088, 0.3182, 0.2362, 0.2727, 0.1575, 0.2727, 0.1633, 0.3131, 0.2333, 0.2727, 0.1575, 0.2273, 0.2362, 0.2323, 0.2333, 0.2727, 0.1633, 0.2273, 0.2362, 0.3182, 0.2362, 0.3131, 0.2333, 0.2323, 0.2333, 0.2727, 0.1575, 0.1818, 0.1575, 0.1871, 0.1605, 0.267, 0.1605, 0.1818, 0.1575, 0.2273, 0.2362, 0.227, 0.2297, 0.1871, 0.1605, 0.2273, 0.2362, 0.2727, 0.1575, 0.267, 0.1605, 0.227, 0.2297, 0.1364, 0.2362, 0.04545, 0.2362, 0.05098, 0.2396, 0.1308, 0.2396, 0.04545, 0.2362, 0.09091, 0.3149, 0.09091, 0.3088, 0.05098, 0.2396, 0.09091, 0.3149, 0.1364, 0.2362, 0.1308, 0.2396, 0.09091, 0.3088, 0.1364, 0.2362, 0.09091, 0.1575, 0.09091, 0.1633, 0.1313, 0.2333, 0.09091, 0.1575, 0.04545, 0.2362, 0.0505, 0.2333, 0.09091, 0.1633, 0.04545, 0.2362, 0.1364, 0.2362, 0.1313, 0.2333, 0.0505, 0.2333, 0.09091, 0.1575, 0.0, 0.1575, 0.005297, 0.1605, 0.08515, 0.1605, 0.0, 0.1575, 0.04545, 0.2362, 0.04522, 0.2297, 0.005297, 0.1605, 0.04545, 0.2362, 0.09091, 0.1575, 0.08515, 0.1605, 0.04522, 0.2297, 0.8636, 0.2362, 0.7727, 0.2362, 0.7783, 0.2396, 0.8581, 0.2396, 0.7727, 0.2362, 0.8182, 0.3149, 0.8182, 0.3088, 0.7783, 0.2396, 0.8182, 0.3149, 0.8636, 0.2362, 0.8581, 0.2396, 0.8182, 0.3088, 0.8636, 0.2362, 0.8182, 0.1575, 0.8182, 0.1633, 0.8586, 0.2333, 0.8182, 0.1575, 0.7727, 0.2362, 0.7778, 0.2333, 0.8182, 0.1633, 0.7727, 0.2362, 0.8636, 0.2362, 0.8586, 0.2333, 0.7778, 0.2333, 0.8182, 0.1575, 0.7273, 0.1575, 0.7326, 0.1605, 0.8124, 0.1605, 0.7273, 0.1575, 0.7727, 0.2362, 0.7725, 0.2297, 0.7326, 0.1605, 0.7727, 0.2362, 0.8182, 0.1575, 0.8124, 0.1605, 0.7725, 0.2297, 0.6818, 0.2362, 0.5909, 0.2362, 0.5964, 0.2396, 0.6763, 0.2396, 0.5909, 0.2362, 0.6364, 0.3149, 0.6364, 0.3088, 0.5964, 0.2396, 0.6364, 0.3149, 0.6818, 0.2362, 0.6763, 0.2396, 0.6364, 0.3088, 0.6818, 0.2362, 0.6364, 0.1575, 0.6364, 0.1633, 0.6768, 0.2333, 0.6364, 0.1575, 0.5909, 0.2362, 0.596, 0.2333, 0.6364, 0.1633, 0.5909, 0.2362, 0.6818, 0.2362, 0.6768, 0.2333, 0.596, 0.2333, 0.6364, 0.1575, 0.5455, 0.1575, 0.5508, 0.1605, 0.6306, 0.1605, 0.5455, 0.1575, 0.5909, 0.2362, 0.5907, 0.2297, 0.5508, 0.1605, 0.5909, 0.2362, 0.6364, 0.1575, 0.6306, 0.1605, 0.5907, 0.2297, 0.5, 0.07873, 0.4545, 0.1575, 0.4603, 0.1544, 0.5002, 0.08525, 0.4545, 0.1575, 0.5455, 0.1575, 0.5402, 0.1544, 0.4603, 0.1544, 0.5455, 0.1575, 0.5, 0.07873, 0.5002, 0.08525, 0.5402, 0.1544, 0.5, 0.07873, 0.4091, 0.07873, 0.4141, 0.08164, 0.495, 0.08164, 0.4091, 0.07873, 0.4545, 0.1575, 0.4545, 0.1516, 0.4141, 0.08164, 0.4545, 0.1575, 0.5, 0.07873, 0.495, 0.08164, 0.4545, 0.1516, 0.4091, 0.07873, 0.3636, 0.1575, 0.3689, 0.1544, 0.4089, 0.08525, 0.3636, 0.1575, 0.4545, 0.1575, 0.4488, 0.1544, 0.3689, 0.1544, 0.4545, 0.1575, 0.4091, 0.07873, 0.4089, 0.08525, 0.4488, 0.1544, 0.3182, 0.07873, 0.2727, 0.1575, 0.2785, 0.1544, 0.3184, 0.08525, 0.2727, 0.1575, 0.3636, 0.1575, 0.3583, 0.1544, 0.2785, 0.1544, 0.3636, 0.1575, 0.3182, 0.07873, 0.3184, 0.08525, 0.3583, 0.1544, 0.3182, 0.07873, 0.2273, 0.07873, 0.2323, 0.08164, 0.3131, 0.08164, 0.2273, 0.07873, 0.2727, 0.1575, 0.2727, 0.1516, 0.2323, 0.08164, 0.2727, 0.1575, 0.3182, 0.07873, 0.3131, 0.08164, 0.2727, 0.1516, 0.2273, 0.07873, 0.1818, 0.1575, 0.1871, 0.1544, 0.227, 0.08525, 0.1818, 0.1575, 0.2727, 0.1575, 0.267, 0.1544, 0.1871, 0.1544, 0.2727, 0.1575, 0.2273, 0.07873, 0.227, 0.08525, 0.267, 0.1544, 0.1364, 0.07873, 0.09091, 0.1575, 0.09667, 0.1544, 0.1366, 0.08525, 0.09091, 0.1575, 0.1818, 0.1575, 0.1765, 0.1544, 0.09667, 0.1544, 0.1818, 0.1575, 0.1364, 0.07873, 0.1366, 0.08525, 0.1765, 0.1544, 0.1364, 0.07873, 0.04545, 0.07873, 0.0505, 0.08164, 0.1313, 0.08164, 0.04545, 0.07873, 0.09091, 0.1575, 0.09091, 0.1516, 0.0505, 0.08164, 0.09091, 0.1575, 0.1364, 0.07873, 0.1313, 0.08164, 0.09091, 0.1516, 0.04545, 0.07873, 0.0, 0.1575, 0.005297, 0.1544, 0.04522, 0.08525, 0.0, 0.1575, 0.09091, 0.1575, 0.08515, 0.1544, 0.005297, 0.1544, 0.09091, 0.1575, 0.04545, 0.07873, 0.04522, 0.08525, 0.08515, 0.1544, 0.6364, 0.1575, 0.5909, 0.07873, 0.5907, 0.08525, 0.6306, 0.1544, 0.5909, 0.07873, 0.5455, 0.1575, 0.5508, 0.1544, 0.5907, 0.08525, 0.5455, 0.1575, 0.6364, 0.1575, 0.6306, 0.1544, 0.5508, 0.1544, 0.6364, 0.1575, 0.6818, 0.07873, 0.6768, 0.08164, 0.6364, 0.1516, 0.6818, 0.07873, 0.5909, 0.07873, 0.596, 0.08164, 0.6768, 0.08164, 0.5909, 0.07873, 0.6364, 0.1575, 0.6364, 0.1516, 0.596, 0.08164, 0.6818, 0.07873, 0.6364, 0.0, 0.6364, 0.006117, 0.6763, 0.07527, 0.6364, 0.0, 0.5909, 0.07873, 0.5964, 0.07527, 0.6364, 0.006117, 0.5909, 0.07873, 0.6818, 0.07873, 0.6763, 0.07527, 0.5964, 0.07527, 0.8636, 0.07873, 0.8182, 0.1575, 0.8239, 0.1544, 0.8639, 0.08525, 0.8182, 0.1575, 0.9091, 0.1575, 0.9038, 0.1544, 0.8239, 0.1544, 0.9091, 0.1575, 0.8636, 0.07873, 0.8639, 0.08525, 0.9038, 0.1544, 0.8636, 0.07873, 0.7727, 0.07873, 0.7778, 0.08164, 0.8586, 0.08164, 0.7727, 0.07873, 0.8182, 0.1575, 0.8182, 0.1516, 0.7778, 0.08164, 0.8182, 0.1575, 0.8636, 0.07873, 0.8586, 0.08164, 0.8182, 0.1516, 0.7727, 0.07873, 0.7273, 0.1575, 0.7326, 0.1544, 0.7725, 0.08525, 0.7273, 0.1575, 0.8182, 0.1575, 0.8124, 0.1544, 0.7326, 0.1544, 0.8182, 0.1575, 0.7727, 0.07873, 0.7725, 0.08525, 0.8124, 0.1544])
me_icosphere_002.use_remesh_fix_poles = True
me_icosphere_002.use_remesh_preserve_attributes = False
me_icosphere_002.use_mirror_vertex_groups = False
me_icosphere_002.update()
me_cylinder = bpy.data.meshes.new('Cylinder')
me_cylinder.from_pydata([(0.0, 0.025, -1.982), (0.0, 0.025, 4.768e-07), (0.004877, 0.02452, -1.982), (0.004877, 0.02452, 4.768e-07), (0.009567, 0.0231, -1.982), (0.009567, 0.0231, 4.768e-07), (0.01389, 0.02079, -1.982), (0.01389, 0.02079, 4.768e-07), (0.01768, 0.01768, -1.982), (0.01768, 0.01768, 4.768e-07), (0.02079, 0.01389, -1.982), (0.02079, 0.01389, 4.768e-07), (0.0231, 0.009567, -1.982), (0.0231, 0.009567, 4.768e-07), (0.02452, 0.004877, -1.982), (0.02452, 0.004877, 4.768e-07), (0.025, 1.887e-09, -1.982), (0.025, 1.887e-09, 4.768e-07), (0.02452, -0.004877, -1.982), (0.02452, -0.004877, 4.768e-07), (0.0231, -0.009567, -1.982), (0.0231, -0.009567, 4.768e-07), (0.02079, -0.01389, -1.982), (0.02079, -0.01389, 4.768e-07), (0.01768, -0.01768, -1.982), (0.01768, -0.01768, 4.768e-07), (0.01389, -0.02079, -1.982), (0.01389, -0.02079, 4.768e-07), (0.009567, -0.0231, -1.982), (0.009567, -0.0231, 4.768e-07), (0.004877, -0.02452, -1.982), (0.004877, -0.02452, 4.768e-07), (-8.146e-09, -0.025, -1.982), (-8.146e-09, -0.025, 4.768e-07), (-0.004877, -0.02452, -1.982), (-0.004877, -0.02452, 4.768e-07), (-0.009567, -0.0231, -1.982), (-0.009567, -0.0231, 4.768e-07), (-0.01389, -0.02079, -1.982), (-0.01389, -0.02079, 4.768e-07), (-0.01768, -0.01768, -1.982), (-0.01768, -0.01768, 4.768e-07), (-0.02079, -0.01389, -1.982), (-0.02079, -0.01389, 4.768e-07), (-0.0231, -0.009567, -1.982), (-0.0231, -0.009567, 4.768e-07), (-0.02452, -0.004877, -1.982), (-0.02452, -0.004877, 4.768e-07), (-0.025, 2.414e-08, -1.982), (-0.025, 2.414e-08, 4.768e-07), (-0.02452, 0.004877, -1.982), (-0.02452, 0.004877, 4.768e-07), (-0.0231, 0.009567, -1.982), (-0.0231, 0.009567, 4.768e-07), (-0.02079, 0.01389, -1.982), (-0.02079, 0.01389, 4.768e-07), (-0.01768, 0.01768, -1.982), (-0.01768, 0.01768, 4.768e-07), (-0.01389, 0.02079, -1.982), (-0.01389, 0.02079, 4.768e-07), (-0.009567, 0.0231, -1.982), (-0.009567, 0.0231, 4.768e-07), (-0.004877, 0.02452, -1.982), (-0.004877, 0.02452, 4.768e-07)], [], [(0, 1, 3, 2), (2, 3, 5, 4), (4, 5, 7, 6), (6, 7, 9, 8), (8, 9, 11, 10), (10, 11, 13, 12), (12, 13, 15, 14), (14, 15, 17, 16), (16, 17, 19, 18), (18, 19, 21, 20), (20, 21, 23, 22), (22, 23, 25, 24), (24, 25, 27, 26), (26, 27, 29, 28), (28, 29, 31, 30), (30, 31, 33, 32), (32, 33, 35, 34), (34, 35, 37, 36), (36, 37, 39, 38), (38, 39, 41, 40), (40, 41, 43, 42), (42, 43, 45, 44), (44, 45, 47, 46), (46, 47, 49, 48), (48, 49, 51, 50), (50, 51, 53, 52), (52, 53, 55, 54), (54, 55, 57, 56), (56, 57, 59, 58), (58, 59, 61, 60), (3, 1, 63, 61, 59, 57, 55, 53, 51, 49, 47, 45, 43, 41, 39, 37, 35, 33, 31, 29, 27, 25, 23, 21, 19, 17, 15, 13, 11, 9, 7, 5), (60, 61, 63, 62), (62, 63, 1, 0), (0, 2, 4, 6, 8, 10, 12, 14, 16, 18, 20, 22, 24, 26, 28, 30, 32, 34, 36, 38, 40, 42, 44, 46, 48, 50, 52, 54, 56, 58, 60, 62)])
_uv = me_cylinder.uv_layers.new(name='UVMap')
_uv.uv.foreach_set('vector', [1.0, 0.5, 1.0, 1.0, 0.9688, 1.0, 0.9688, 0.5, 0.9688, 0.5, 0.9688, 1.0, 0.9375, 1.0, 0.9375, 0.5, 0.9375, 0.5, 0.9375, 1.0, 0.9062, 1.0, 0.9062, 0.5, 0.9062, 0.5, 0.9062, 1.0, 0.875, 1.0, 0.875, 0.5, 0.875, 0.5, 0.875, 1.0, 0.8438, 1.0, 0.8438, 0.5, 0.8438, 0.5, 0.8438, 1.0, 0.8125, 1.0, 0.8125, 0.5, 0.8125, 0.5, 0.8125, 1.0, 0.7812, 1.0, 0.7812, 0.5, 0.7812, 0.5, 0.7812, 1.0, 0.75, 1.0, 0.75, 0.5, 0.75, 0.5, 0.75, 1.0, 0.7188, 1.0, 0.7188, 0.5, 0.7188, 0.5, 0.7188, 1.0, 0.6875, 1.0, 0.6875, 0.5, 0.6875, 0.5, 0.6875, 1.0, 0.6562, 1.0, 0.6562, 0.5, 0.6562, 0.5, 0.6562, 1.0, 0.625, 1.0, 0.625, 0.5, 0.625, 0.5, 0.625, 1.0, 0.5938, 1.0, 0.5938, 0.5, 0.5938, 0.5, 0.5938, 1.0, 0.5625, 1.0, 0.5625, 0.5, 0.5625, 0.5, 0.5625, 1.0, 0.5312, 1.0, 0.5312, 0.5, 0.5312, 0.5, 0.5312, 1.0, 0.5, 1.0, 0.5, 0.5, 0.5, 0.5, 0.5, 1.0, 0.4688, 1.0, 0.4688, 0.5, 0.4688, 0.5, 0.4688, 1.0, 0.4375, 1.0, 0.4375, 0.5, 0.4375, 0.5, 0.4375, 1.0, 0.4062, 1.0, 0.4062, 0.5, 0.4062, 0.5, 0.4062, 1.0, 0.375, 1.0, 0.375, 0.5, 0.375, 0.5, 0.375, 1.0, 0.3438, 1.0, 0.3438, 0.5, 0.3438, 0.5, 0.3438, 1.0, 0.3125, 1.0, 0.3125, 0.5, 0.3125, 0.5, 0.3125, 1.0, 0.2812, 1.0, 0.2812, 0.5, 0.2812, 0.5, 0.2812, 1.0, 0.25, 1.0, 0.25, 0.5, 0.25, 0.5, 0.25, 1.0, 0.2188, 1.0, 0.2188, 0.5, 0.2188, 0.5, 0.2188, 1.0, 0.1875, 1.0, 0.1875, 0.5, 0.1875, 0.5, 0.1875, 1.0, 0.1562, 1.0, 0.1562, 0.5, 0.1562, 0.5, 0.1562, 1.0, 0.125, 1.0, 0.125, 0.5, 0.125, 0.5, 0.125, 1.0, 0.09375, 1.0, 0.09375, 0.5, 0.09375, 0.5, 0.09375, 1.0, 0.0625, 1.0, 0.0625, 0.5, 0.2968, 0.4854, 0.25, 0.49, 0.2032, 0.4854, 0.1582, 0.4717, 0.1167, 0.4496, 0.08029, 0.4197, 0.05045, 0.3833, 0.02827, 0.3418, 0.01461, 0.2968, 0.01, 0.25, 0.01461, 0.2032, 0.02827, 0.1582, 0.05045, 0.1167, 0.08029, 0.08029, 0.1167, 0.05045, 0.1582, 0.02827, 0.2032, 0.01461, 0.25, 0.01, 0.2968, 0.01461, 0.3418, 0.02827, 0.3833, 0.05045, 0.4197, 0.08029, 0.4496, 0.1167, 0.4717, 0.1582, 0.4854, 0.2032, 0.49, 0.25, 0.4854, 0.2968, 0.4717, 0.3418, 0.4496, 0.3833, 0.4197, 0.4197, 0.3833, 0.4496, 0.3418, 0.4717, 0.0625, 0.5, 0.0625, 1.0, 0.03125, 1.0, 0.03125, 0.5, 0.03125, 0.5, 0.03125, 1.0, 0.0, 1.0, 0.0, 0.5, 0.75, 0.49, 0.7968, 0.4854, 0.8418, 0.4717, 0.8833, 0.4496, 0.9197, 0.4197, 0.9496, 0.3833, 0.9717, 0.3418, 0.9854, 0.2968, 0.99, 0.25, 0.9854, 0.2032, 0.9717, 0.1582, 0.9496, 0.1167, 0.9197, 0.08029, 0.8833, 0.05045, 0.8418, 0.02827, 0.7968, 0.01461, 0.75, 0.01, 0.7032, 0.01461, 0.6582, 0.02827, 0.6167, 0.05045, 0.5803, 0.08029, 0.5504, 0.1167, 0.5283, 0.1582, 0.5146, 0.2032, 0.51, 0.25, 0.5146, 0.2968, 0.5283, 0.3418, 0.5504, 0.3833, 0.5803, 0.4197, 0.6167, 0.4496, 0.6582, 0.4717, 0.7032, 0.4854])
me_cylinder.use_remesh_fix_poles = True
me_cylinder.use_remesh_preserve_attributes = False
me_cylinder.use_mirror_vertex_groups = False
me_cylinder.update()
me_cube = bpy.data.meshes.new('Cube')
me_cube.from_pydata([(-0.2635, -0.2635, -0.1728), (-0.2635, -0.2635, 0.0), (-0.2635, 0.2635, -0.1728), (-0.2635, 0.2635, 0.0), (0.2635, -0.2635, -0.1728), (0.2635, -0.2635, 0.0), (0.2635, 0.2635, -0.1728), (0.2635, 0.2635, 0.0)], [], [(0, 1, 3, 2), (2, 3, 7, 6), (6, 7, 5, 4), (4, 5, 1, 0), (2, 6, 4, 0), (7, 3, 1, 5)])
_uv = me_cube.uv_layers.new(name='UVMap')
_uv.uv.foreach_set('vector', [0.375, 0.0, 0.625, 0.0, 0.625, 0.25, 0.375, 0.25, 0.375, 0.25, 0.625, 0.25, 0.625, 0.5, 0.375, 0.5, 0.375, 0.5, 0.625, 0.5, 0.625, 0.75, 0.375, 0.75, 0.375, 0.75, 0.625, 0.75, 0.625, 1.0, 0.375, 1.0, 0.125, 0.5, 0.375, 0.5, 0.375, 0.75, 0.125, 0.75, 0.625, 0.5, 0.875, 0.5, 0.875, 0.75, 0.625, 0.75])
me_cube.use_remesh_fix_poles = True
me_cube.use_remesh_preserve_attributes = False
me_cube.use_mirror_vertex_groups = False
me_cube.update()
me_icosphere_003 = bpy.data.meshes.new('Icosphere.003')
me_icosphere_003.from_pydata([(0.0, 0.0, -3.925), (0.7236, -0.5257, -3.373), (-0.2764, -0.8506, -3.373), (-0.8944, 0.0, -3.373), (-0.2764, 0.8506, -3.373), (0.7236, 0.5257, -3.373), (0.2764, -0.8506, -2.478), (-0.7236, -0.5257, -2.478), (-0.7236, 0.5257, -2.478), (0.2764, 0.8506, -2.478), (0.8944, 0.0, -2.478), (0.0, 0.0, -1.925), (-0.1625, -0.5, -3.776), (0.4253, -0.309, -3.776), (0.2629, -0.809, -3.451), (0.8506, 0.0, -3.451), (0.4253, 0.309, -3.776), (-0.5257, 0.0, -3.776), (-0.6882, -0.5, -3.451), (-0.1625, 0.5, -3.776), (-0.6882, 0.5, -3.451), (0.2629, 0.809, -3.451), (0.9511, -0.309, -2.925), (0.9511, 0.309, -2.925), (0.0, -1.0, -2.925), (0.5878, -0.809, -2.925), (-0.9511, -0.309, -2.925), (-0.5878, -0.809, -2.925), (-0.5878, 0.809, -2.925), (-0.9511, 0.309, -2.925), (0.5878, 0.809, -2.925), (0.0, 1.0, -2.925), (0.6882, -0.5, -2.4), (-0.2629, -0.809, -2.4), (-0.8506, 0.0, -2.4), (-0.2629, 0.809, -2.4), (0.6882, 0.5, -2.4), (0.1625, -0.5, -2.075), (0.5257, 0.0, -2.075), (-0.4253, -0.309, -2.075), (-0.4253, 0.309, -2.075), (0.1625, 0.5, -2.075)], [], [(0, 13, 12), (1, 13, 15), (0, 12, 17), (0, 17, 19), (0, 19, 16), (1, 15, 22), (2, 14, 24), (3, 18, 26), (4, 20, 28), (5, 21, 30), (1, 22, 25), (2, 24, 27), (3, 26, 29), (4, 28, 31), (5, 30, 23), (6, 32, 37), (7, 33, 39), (8, 34, 40), (9, 35, 41), (10, 36, 38), (38, 41, 11), (38, 36, 41), (36, 9, 41), (41, 40, 11), (41, 35, 40), (35, 8, 40), (40, 39, 11), (40, 34, 39), (34, 7, 39), (39, 37, 11), (39, 33, 37), (33, 6, 37), (37, 38, 11), (37, 32, 38), (32, 10, 38), (23, 36, 10), (23, 30, 36), (30, 9, 36), (31, 35, 9), (31, 28, 35), (28, 8, 35), (29, 34, 8), (29, 26, 34), (26, 7, 34), (27, 33, 7), (27, 24, 33), (24, 6, 33), (25, 32, 6), (25, 22, 32), (22, 10, 32), (30, 31, 9), (30, 21, 31), (21, 4, 31), (28, 29, 8), (28, 20, 29), (20, 3, 29), (26, 27, 7), (26, 18, 27), (18, 2, 27), (24, 25, 6), (24, 14, 25), (14, 1, 25), (22, 23, 10), (22, 15, 23), (15, 5, 23), (16, 21, 5), (16, 19, 21), (19, 4, 21), (19, 20, 4), (19, 17, 20), (17, 3, 20), (17, 18, 3), (17, 12, 18), (12, 2, 18), (15, 16, 5), (15, 13, 16), (13, 0, 16), (12, 14, 2), (12, 13, 14), (13, 1, 14)])
_uv = me_icosphere_003.uv_layers.new(name='UVMap')
_uv.uv.foreach_set('vector', [0.8182, 0.0, 0.7727, 0.07873, 0.8636, 0.07873, 0.7273, 0.1575, 0.6818, 0.07873, 0.6364, 0.1575, 0.09091, 0.0, 0.04545, 0.07873, 0.1364, 0.07873, 0.2727, 0.0, 0.2273, 0.07873, 0.3182, 0.07873, 0.4545, 0.0, 0.4091, 0.07873, 0.5, 0.07873, 0.7273, 0.1575, 0.6364, 0.1575, 0.6818, 0.2362, 0.9091, 0.1575, 0.8182, 0.1575, 0.8636, 0.2362, 0.1818, 0.1575, 0.09091, 0.1575, 0.1364, 0.2362, 0.3636, 0.1575, 0.2727, 0.1575, 0.3182, 0.2362, 0.5455, 0.1575, 0.4545, 0.1575, 0.5, 0.2362, 0.7273, 0.1575, 0.6818, 0.2362, 0.7727, 0.2362, 0.9091, 0.1575, 0.8636, 0.2362, 0.9545, 0.2362, 0.1818, 0.1575, 0.1364, 0.2362, 0.2273, 0.2362, 0.3636, 0.1575, 0.3182, 0.2362, 0.4091, 0.2362, 0.5455, 0.1575, 0.5, 0.2362, 0.5909, 0.2362, 0.8182, 0.3149, 0.7273, 0.3149, 0.7727, 0.3937, 1.0, 0.3149, 0.9091, 0.3149, 0.9545, 0.3937, 0.2727, 0.3149, 0.1818, 0.3149, 0.2273, 0.3937, 0.4545, 0.3149, 0.3636, 0.3149, 0.4091, 0.3937, 0.6364, 0.3149, 0.5455, 0.3149, 0.5909, 0.3937, 0.5909, 0.3937, 0.5, 0.3937, 0.5455, 0.4724, 0.5909, 0.3937, 0.5455, 0.3149, 0.5, 0.3937, 0.5455, 0.3149, 0.4545, 0.3149, 0.5, 0.3937, 0.4091, 0.3937, 0.3182, 0.3937, 0.3636, 0.4724, 0.4091, 0.3937, 0.3636, 0.3149, 0.3182, 0.3937, 0.3636, 0.3149, 0.2727, 0.3149, 0.3182, 0.3937, 0.2273, 0.3937, 0.1364, 0.3937, 0.1818, 0.4724, 0.2273, 0.3937, 0.1818, 0.3149, 0.1364, 0.3937, 0.1818, 0.3149, 0.09091, 0.3149, 0.1364, 0.3937, 0.9545, 0.3937, 0.8636, 0.3937, 0.9091, 0.4724, 0.9545, 0.3937, 0.9091, 0.3149, 0.8636, 0.3937, 0.9091, 0.3149, 0.8182, 0.3149, 0.8636, 0.3937, 0.7727, 0.3937, 0.6818, 0.3937, 0.7273, 0.4724, 0.7727, 0.3937, 0.7273, 0.3149, 0.6818, 0.3937, 0.7273, 0.3149, 0.6364, 0.3149, 0.6818, 0.3937, 0.5909, 0.2362, 0.5455, 0.3149, 0.6364, 0.3149, 0.5909, 0.2362, 0.5, 0.2362, 0.5455, 0.3149, 0.5, 0.2362, 0.4545, 0.3149, 0.5455, 0.3149, 0.4091, 0.2362, 0.3636, 0.3149, 0.4545, 0.3149, 0.4091, 0.2362, 0.3182, 0.2362, 0.3636, 0.3149, 0.3182, 0.2362, 0.2727, 0.3149, 0.3636, 0.3149, 0.2273, 0.2362, 0.1818, 0.3149, 0.2727, 0.3149, 0.2273, 0.2362, 0.1364, 0.2362, 0.1818, 0.3149, 0.1364, 0.2362, 0.09091, 0.3149, 0.1818, 0.3149, 0.9545, 0.2362, 0.9091, 0.3149, 1.0, 0.3149, 0.9545, 0.2362, 0.8636, 0.2362, 0.9091, 0.3149, 0.8636, 0.2362, 0.8182, 0.3149, 0.9091, 0.3149, 0.7727, 0.2362, 0.7273, 0.3149, 0.8182, 0.3149, 0.7727, 0.2362, 0.6818, 0.2362, 0.7273, 0.3149, 0.6818, 0.2362, 0.6364, 0.3149, 0.7273, 0.3149, 0.5, 0.2362, 0.4091, 0.2362, 0.4545, 0.3149, 0.5, 0.2362, 0.4545, 0.1575, 0.4091, 0.2362, 0.4545, 0.1575, 0.3636, 0.1575, 0.4091, 0.2362, 0.3182, 0.2362, 0.2273, 0.2362, 0.2727, 0.3149, 0.3182, 0.2362, 0.2727, 0.1575, 0.2273, 0.2362, 0.2727, 0.1575, 0.1818, 0.1575, 0.2273, 0.2362, 0.1364, 0.2362, 0.04545, 0.2362, 0.09091, 0.3149, 0.1364, 0.2362, 0.09091, 0.1575, 0.04545, 0.2362, 0.09091, 0.1575, 0.0, 0.1575, 0.04545, 0.2362, 0.8636, 0.2362, 0.7727, 0.2362, 0.8182, 0.3149, 0.8636, 0.2362, 0.8182, 0.1575, 0.7727, 0.2362, 0.8182, 0.1575, 0.7273, 0.1575, 0.7727, 0.2362, 0.6818, 0.2362, 0.5909, 0.2362, 0.6364, 0.3149, 0.6818, 0.2362, 0.6364, 0.1575, 0.5909, 0.2362, 0.6364, 0.1575, 0.5455, 0.1575, 0.5909, 0.2362, 0.5, 0.07873, 0.4545, 0.1575, 0.5455, 0.1575, 0.5, 0.07873, 0.4091, 0.07873, 0.4545, 0.1575, 0.4091, 0.07873, 0.3636, 0.1575, 0.4545, 0.1575, 0.3182, 0.07873, 0.2727, 0.1575, 0.3636, 0.1575, 0.3182, 0.07873, 0.2273, 0.07873, 0.2727, 0.1575, 0.2273, 0.07873, 0.1818, 0.1575, 0.2727, 0.1575, 0.1364, 0.07873, 0.09091, 0.1575, 0.1818, 0.1575, 0.1364, 0.07873, 0.04545, 0.07873, 0.09091, 0.1575, 0.04545, 0.07873, 0.0, 0.1575, 0.09091, 0.1575, 0.6364, 0.1575, 0.5909, 0.07873, 0.5455, 0.1575, 0.6364, 0.1575, 0.6818, 0.07873, 0.5909, 0.07873, 0.6818, 0.07873, 0.6364, 0.0, 0.5909, 0.07873, 0.8636, 0.07873, 0.8182, 0.1575, 0.9091, 0.1575, 0.8636, 0.07873, 0.7727, 0.07873, 0.8182, 0.1575, 0.7727, 0.07873, 0.7273, 0.1575, 0.8182, 0.1575])
me_icosphere_003.use_remesh_fix_poles = True
me_icosphere_003.use_remesh_preserve_attributes = False
me_icosphere_003.use_mirror_vertex_groups = False
me_icosphere_003.update()

# ---- objects
ob_light = bpy.data.objects.new('Light', light_light)
ob_camera = bpy.data.objects.new('Camera', cam_camera)
ob_lampshadecover = bpy.data.objects.new('LampshadeCover', me_icosphere_002)
ob_rope = bpy.data.objects.new('Rope', me_cylinder)
ob_cube = bpy.data.objects.new('Cube', me_cube)
ob_lampshade = bpy.data.objects.new('Lampshade', me_icosphere_003)

# ---- transforms, parenting, visibility, modifiers, constraints
ob_light.location = (4.076, 1.005, 5.904)
ob_light.rotation_euler = (0.6503, 0.05522, 1.866)
ob_light.lock_rotations_4d = False
ob_light.empty_display_type = 'ARROWS'
ob_light.color = (0.0, 0.0, 0.0, 0.0)
ob_light.lineart.crease_threshold = 0.0
ob_camera.location = (7.359, -6.926, 4.958)
ob_camera.rotation_euler = (1.109, 0.0, 0.8149)
ob_camera.lock_rotations_4d = False
ob_camera.empty_display_type = 'ARROWS'
ob_camera.color = (0.0, 0.0, 0.0, 0.0)
ob_camera.display_type = 'WIRE'
ob_camera.lineart.crease_threshold = 0.0
ob_lampshadecover.location = (0.0, 0.0, 0.0)
ob_lampshadecover.lineart.crease_threshold = 0.0
ob_rope.location = (0.0, 0.0, 0.0)
ob_rope.lineart.crease_threshold = 0.0
ob_cube.location = (0.0, 0.0, 0.0)
ob_cube.lineart.crease_threshold = 0.0
ob_lampshade.location = (0.0, 0.0, 0.0)
ob_lampshade.lineart.crease_threshold = 0.0

# ---- collection membership
col_helpers.objects.link(ob_light)
col_helpers.objects.link(ob_camera)
col_lamp.objects.link(ob_lampshadecover)
col_lamp.objects.link(ob_rope)
col_lamp.objects.link(ob_cube)
col_lamp.objects.link(ob_lampshade)
def _layer_coll(name, lc=None):
    lc = lc or bpy.context.view_layer.layer_collection
    for c in lc.children:
        if c.name == name: return c
        r = _layer_coll(name, c)
        if r: return r
_layer_coll('Helpers').exclude = True

# ---- scene / render settings (as saved in the file)
scene.camera = ob_camera
scene.frame_start = 1; scene.frame_end = 250; scene.frame_set(0)
scene.render.engine = 'BLENDER_EEVEE_NEXT'
scene.cycles.use_denoising = False
scene.cycles.samples = 128
scene.cycles.sampling_pattern = 'TABULATED_SOBOL'
scene.cycles.use_adaptive_sampling = False
scene.cycles.use_light_tree = False
scene.view_settings.view_transform = 'Filmic'
bpy.context.view_layer.update()
